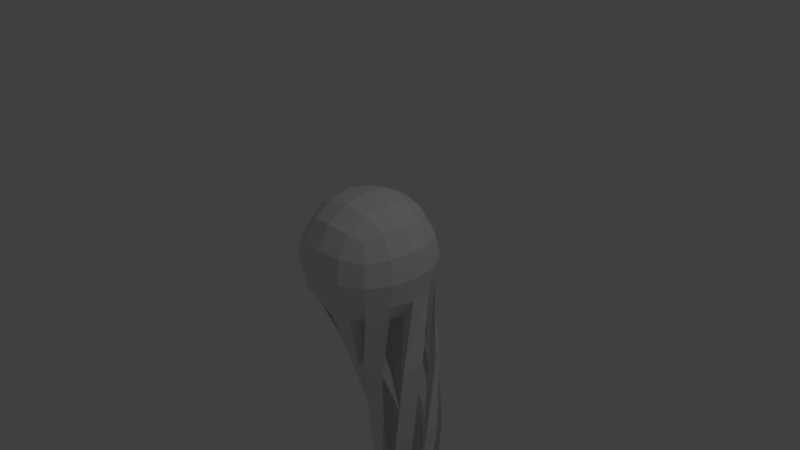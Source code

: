 # Source: L03-blender-python.blend  (saved by Blender 2.79.0; exported with 4.5.12 LTS)
import bpy
from mathutils import Matrix  # noqa: F401  (used for matrix-valued properties, if any)

bpy.ops.wm.read_factory_settings(use_empty=True)
scene = bpy.context.scene
scene.name = 'Scene'

# ---- collections
col_collection_1 = bpy.data.collections.new('Collection 1'); scene.collection.children.link(col_collection_1)

# ---- world
world_world = bpy.data.worlds.new('World'); scene.world = world_world
world_world.color = (0.05088, 0.05088, 0.05088)
world_world.use_sun_shadow = False
world_world.sun_shadow_jitter_overblur = 0.0
world_world.cycles.sampling_method = 'MANUAL'

# ---- cameras
cam_camera = bpy.data.cameras.new('Camera')
cam_camera.clip_end = 100.0
cam_camera.lens = 35.0
cam_camera.sensor_width = 32.0
cam_camera.sensor_height = 18.0
cam_camera.ortho_scale = 7.314
cam_camera.dof.focus_distance = 0.0
cam_camera.dof.aperture_fstop = 128.0

# ---- lights
light_lamp = bpy.data.lights.new('Lamp', 'POINT')
light_lamp.transmission_factor = 0.0
light_lamp.cutoff_distance = 30.0
light_lamp.energy = 100.0
light_lamp.shadow_buffer_clip_start = 1.001
light_lamp.shadow_soft_size = 0.1
light_lamp.shadow_maximum_resolution = 0.006
light_lamp.use_absolute_resolution = True

# ---- meshes
me_cube_001 = bpy.data.meshes.new('Cube.001')
me_cube_001.from_pydata([(-0.8785, 0.0, 0.0), (-0.8194, -0.3507, 0.0), (-0.8194, 0.0, 0.3507), (-0.8194, 0.3507, 0.0), (-0.8194, 0.0, -0.3507), (-0.7639, -0.3264, -0.3264), (-0.7639, -0.3264, 0.3264), (-0.7639, 0.3264, 0.3264), (-0.7639, 0.3264, -0.3264), (0.0, 0.8785, 0.0), (-0.3507, 0.8194, 0.0), (0.0, 0.8194, 0.3507), (0.3507, 0.8194, 0.0), (0.0, 0.8194, -0.3507), (-0.3264, 0.7639, -0.3264), (-0.3264, 0.7639, 0.3264), (0.3264, 0.7639, 0.3264), (0.3264, 0.7639, -0.3264), (0.8785, 0.0, 0.0), (0.8194, 0.3507, 0.0), (0.8194, 0.0, 0.3507), (0.8194, -0.3507, 0.0), (0.8194, 0.0, -0.3507), (0.7639, 0.3264, -0.3264), (0.7639, 0.3264, 0.3264), (0.7639, -0.3264, 0.3264), (0.7639, -0.3264, -0.3264), (0.0, -0.8785, 0.0), (0.3507, -0.8194, 0.0), (0.0, -0.8194, 0.3507), (-0.3507, -0.8194, 0.0), (0.0, -0.8194, -0.3507), (0.3264, -0.7639, -0.3264), (0.3264, -0.7639, 0.3264), (-0.3264, -0.7639, 0.3264), (-0.3264, -0.7639, -0.3264), (0.0, 0.0, -0.8785), (0.0, 0.3507, -0.8194), (0.3507, 0.0, -0.8194), (0.0, -0.3507, -0.8194), (-0.3507, 0.0, -0.8194), (-0.3264, 0.3264, -0.7639), (0.3264, 0.3264, -0.7639), (0.3264, -0.3264, -0.7639), (-0.3264, -0.3264, -0.7639), (0.0, 0.0, 0.8785), (0.0, 0.3507, 0.8194), (-0.3507, 0.0, 0.8194), (0.0, -0.3507, 0.8194), (0.3507, 0.0, 0.8194), (0.3264, 0.3264, 0.7639), (-0.3264, 0.3264, 0.7639), (-0.3264, -0.3264, 0.7639), (0.3264, -0.3264, 0.7639), (-0.599, 0.3021, -0.599), (-0.6432, 0.0, -0.6432), (-0.599, -0.3021, -0.599), (-0.599, -0.599, -0.3021), (-0.6432, -0.6432, 0.0), (-0.599, -0.599, 0.3021), (-0.599, -0.3021, 0.599), (-0.6432, 0.0, 0.6432), (-0.599, 0.3021, 0.599), (-0.599, 0.599, 0.3021), (-0.6432, 0.6432, 0.0), (-0.599, 0.599, -0.3021), (0.3021, 0.599, -0.599), (0.0, 0.6432, -0.6432), (-0.3021, 0.599, -0.599), (-0.3021, 0.599, 0.599), (0.0, 0.6432, 0.6432), (0.3021, 0.599, 0.599), (0.599, 0.599, 0.3021), (0.6432, 0.6432, 0.0), (0.599, 0.599, -0.3021), (0.599, -0.3021, -0.599), (0.6432, 0.0, -0.6432), (0.599, 0.3021, -0.599), (0.599, 0.3021, 0.599), (0.6432, 0.0, 0.6432), (0.599, -0.3021, 0.599), (0.599, -0.599, 0.3021), (0.6432, -0.6432, 0.0), (0.599, -0.599, -0.3021), (-0.3021, -0.599, -0.599), (0.0, -0.6432, -0.6432), (0.3021, -0.599, -0.599), (0.3021, -0.599, 0.599), (0.0, -0.6432, 0.6432), (-0.3021, -0.599, 0.599), (-0.5093, -0.5093, -0.5093), (-0.5093, -0.5093, 0.5093), (-0.5093, 0.5093, -0.5093), (-0.5093, 0.5093, 0.5093), (0.5093, -0.5093, -0.5093), (0.5093, -0.5093, 0.5093), (0.5093, 0.5093, -0.5093), (0.5093, 0.5093, 0.5093), (0.5124, 0.7512, -1.367), (0.2582, 0.8318, -1.348), (0.2148, 0.7047, -1.567), (0.4474, 0.625, -1.603), (0.7257, 0.5911, -1.348), (0.8601, 0.3725, -1.328), (0.6475, 0.4819, -1.567), (0.7971, -0.1378, -1.367), (0.8777, 0.1164, -1.348), (0.7506, 0.1598, -1.567), (0.6709, -0.07282, -1.603), (0.6369, -0.3511, -1.348), (0.4183, -0.4855, -1.328), (0.5278, -0.2728, -1.567), (0.2102, 0.1644, -1.793), (0.3396, 0.4155, -1.745), (-0.04092, 0.2937, -1.745), (0.09685, 0.5185, -1.7), (-0.1073, 0.6016, -1.567), (0.4614, 0.03505, -1.745), (0.5643, 0.2778, -1.7), (0.08091, -0.08678, -1.745), (-0.02697, -0.2963, -1.603), (0.3236, -0.1897, -1.7), (0.2057, -0.376, -1.567), (-0.2504, 0.4016, -1.603), (-0.1439, 0.05099, -1.7), (-0.227, -0.1532, -1.567), (-0.3301, 0.1689, -1.567), (-0.3423, -0.01253, -1.495), (0.7628, 0.3413, -1.495), (0.3871, -0.3881, -1.495), (0.8986, 0.4923, -2.375), (0.7463, 0.6437, -2.359), (0.6683, 0.5687, -2.536), (0.8055, 0.4259, -2.565), (0.9923, 0.2989, -2.359), (1.008, 0.0928, -2.344), (0.896, 0.2496, -2.536), (0.7746, -0.2494, -2.375), (0.9261, -0.09705, -2.359), (0.8511, -0.0191, -2.536), (0.7082, -0.1563, -2.565), (0.5813, -0.3431, -2.359), (0.3752, -0.3587, -2.344), (0.532, -0.2468, -2.536), (0.4658, 0.1834, -2.718), (0.651, 0.3156, -2.679), (0.3336, 0.3687, -2.679), (0.5152, 0.4788, -2.643), (0.3996, 0.6137, -2.536), (0.598, -0.001818, -2.679), (0.7612, 0.134, -2.643), (0.2806, 0.05124, -2.679), (0.126, -0.05902, -2.565), (0.4164, -0.112, -2.643), (0.2633, -0.2019, -2.536), (0.2234, 0.5232, -2.565), (0.1704, 0.2328, -2.643), (0.03556, 0.1172, -2.536), (0.08048, 0.3859, -2.536), (0.004853, 0.2605, -2.478), (0.9267, 0.1064, -2.478), (0.3887, -0.2775, -2.478), (1.13, 0.1332, -3.375), (1.076, 0.2979, -3.363), (0.993, 0.2729, -3.505), (1.039, 0.12, -3.528), (1.126, -0.0398, -3.363), (1.061, -0.1932, -3.35), (1.038, -0.03962, -3.505), (0.7674, -0.3522, -3.375), (0.9321, -0.299, -3.363), (0.9071, -0.2155, -3.505), (0.7542, -0.2611, -3.528), (0.5944, -0.348, -3.363), (0.441, -0.2832, -3.35), (0.5946, -0.2609, -3.505), (0.7059, 0.07164, -3.651), (0.8873, 0.09799, -3.62), (0.6795, 0.253, -3.62), (0.8502, 0.265, -3.591), (0.8171, 0.4042, -3.505), (0.7322, -0.1098, -3.62), (0.8992, -0.07267, -3.591), (0.5245, 0.04529, -3.62), (0.3731, 0.0233, -3.528), (0.5616, -0.1217, -3.591), (0.4187, -0.1296, -3.505), (0.6575, 0.4044, -3.528), (0.5125, 0.2159, -3.591), (0.3733, 0.1829, -3.505), (0.5046, 0.3588, -3.505), (0.4042, 0.2968, -3.458), (1.008, -0.1535, -3.458), (0.4807, -0.2301, -3.458), (1.199, -0.2368, -4.37), (1.222, -0.09924, -4.36), (1.153, -0.08633, -4.475), (1.129, -0.2127, -4.493), (1.132, -0.3592, -4.36), (1.029, -0.4451, -4.349), (1.07, -0.3269, -4.475), (0.7605, -0.4509, -4.37), (0.898, -0.4734, -4.36), (0.9109, -0.4044, -4.475), (0.7846, -0.3807, -4.493), (0.6381, -0.384, -4.36), (0.5522, -0.281, -4.349), (0.6704, -0.3217, -4.475), (0.8727, -0.1246, -4.592), (1.012, -0.1726, -4.567), (0.9207, 0.01505, -4.567), (1.047, -0.03932, -4.544), (1.075, 0.07253, -4.475), (0.8246, -0.2642, -4.567), (0.9579, -0.2992, -4.544), (0.733, -0.07656, -4.567), (0.6166, -0.0365, -4.493), (0.698, -0.2098, -4.544), (0.5928, -0.1628, -4.475), (0.9608, 0.1315, -4.493), (0.7874, 0.05007, -4.544), (0.6756, 0.07772, -4.475), (0.8344, 0.1553, -4.475), (0.7396, 0.1479, -4.437), (1.006, -0.3971, -4.437), (0.6002, -0.2576, -4.437), (1.112, -0.5705, -5.36), (1.179, -0.4803, -5.351), (1.134, -0.4456, -5.444), (1.071, -0.5273, -5.459), (1.019, -0.6335, -5.351), (0.9135, -0.657, -5.343), (0.9862, -0.5874, -5.444), (0.719, -0.5621, -5.36), (0.8092, -0.629, -5.351), (0.8439, -0.5843, -5.444), (0.7621, -0.5207, -5.459), (0.656, -0.4691, -5.351), (0.6324, -0.3637, -5.343), (0.7021, -0.4364, -5.444), (0.9197, -0.3698, -5.539), (1.002, -0.4557, -5.519), (1.006, -0.2875, -5.519), (1.076, -0.3731, -5.5), (1.137, -0.3032, -5.444), (0.8338, -0.4521, -5.519), (0.9163, -0.5263, -5.5), (0.8374, -0.2839, -5.519), (0.7687, -0.2123, -5.459), (0.7632, -0.3664, -5.5), (0.7051, -0.294, -5.444), (1.077, -0.2189, -5.459), (0.923, -0.2133, -5.5), (0.8531, -0.1522, -5.444), (0.9955, -0.1553, -5.444), (0.9249, -0.1256, -5.414), (0.9145, -0.614, -5.414), (0.6755, -0.3646, -5.414)], [], [(0, 4, 5, 1), (1, 5, 57, 58), (4, 55, 56, 5), (5, 56, 90, 57), (0, 1, 6, 2), (2, 6, 60, 61), (1, 58, 59, 6), (6, 59, 91, 60), (0, 2, 7, 3), (3, 7, 63, 64), (2, 61, 62, 7), (7, 62, 93, 63), (0, 3, 8, 4), (4, 8, 54, 55), (3, 64, 65, 8), (8, 65, 92, 54), (9, 13, 14, 10), (10, 14, 65, 64), (43, 86, 122, 121), (14, 68, 92, 65), (9, 10, 15, 11), (11, 15, 69, 70), (10, 64, 63, 15), (15, 63, 93, 69), (9, 11, 16, 12), (12, 16, 72, 73), (11, 70, 71, 16), (16, 71, 97, 72), (9, 12, 17, 13), (13, 17, 66, 67), (12, 73, 74, 17), (41, 40, 114, 115), (18, 22, 23, 19), (19, 23, 74, 73), (75, 26, 109, 111), (23, 77, 96, 74), (18, 19, 24, 20), (20, 24, 78, 79), (19, 73, 72, 24), (24, 72, 97, 78), (18, 20, 25, 21), (21, 25, 81, 82), (20, 79, 80, 25), (25, 80, 95, 81), (18, 21, 26, 22), (22, 26, 75, 76), (21, 82, 83, 26), (26, 83, 110, 109), (27, 31, 32, 28), (28, 32, 83, 82), (31, 85, 86, 32), (32, 86, 94, 83), (27, 28, 33, 29), (29, 33, 87, 88), (28, 82, 81, 33), (33, 81, 95, 87), (27, 29, 34, 30), (30, 34, 59, 58), (29, 88, 89, 34), (34, 89, 91, 59), (27, 30, 35, 31), (31, 35, 84, 85), (30, 58, 57, 35), (35, 57, 90, 84), (36, 40, 41, 37), (37, 41, 68, 67), (39, 43, 121, 119), (41, 54, 92, 68), (13, 67, 101, 98), (38, 42, 77, 76), (37, 67, 66, 42), (42, 66, 96, 77), (36, 38, 43, 39), (36, 37, 113, 112), (38, 76, 75, 43), (43, 75, 94, 86), (36, 39, 44, 40), (40, 44, 56, 55), (39, 85, 84, 44), (85, 39, 119, 120), (45, 49, 50, 46), (46, 50, 71, 70), (49, 79, 78, 50), (50, 78, 97, 71), (45, 46, 51, 47), (47, 51, 62, 61), (46, 70, 69, 51), (51, 69, 93, 62), (45, 47, 52, 48), (48, 52, 89, 88), (47, 61, 60, 52), (52, 60, 91, 89), (45, 48, 53, 49), (49, 53, 80, 79), (48, 88, 87, 53), (53, 87, 95, 80), (129, 111, 143, 161), (99, 98, 130, 131), (117, 112, 144, 149), (103, 128, 160, 135), (116, 115, 147, 148), (101, 100, 132, 133), (115, 114, 146, 147), (128, 104, 136, 160), (17, 74, 103, 102), (54, 41, 115, 116), (66, 17, 102, 104), (40, 55, 123, 114), (38, 36, 112, 117), (83, 94, 129, 110), (84, 90, 127, 125), (74, 96, 128, 103), (42, 38, 117, 118), (44, 84, 125, 124), (23, 22, 105, 106), (55, 54, 116, 123), (94, 75, 111, 129), (37, 42, 118, 113), (86, 85, 120, 122), (56, 44, 124, 126), (77, 23, 106, 107), (96, 66, 104, 128), (90, 56, 126, 127), (76, 77, 107, 108), (22, 76, 108, 105), (14, 13, 98, 99), (68, 14, 99, 100), (67, 68, 100, 101), (142, 161, 193, 174), (130, 133, 165, 162), (145, 150, 182, 177), (140, 139, 171, 172), (132, 131, 163, 164), (150, 149, 181, 182), (161, 143, 175, 193), (131, 130, 162, 163), (118, 117, 149, 150), (100, 99, 131, 132), (108, 107, 139, 140), (113, 118, 150, 145), (98, 101, 133, 130), (110, 129, 161, 142), (120, 119, 151, 152), (102, 103, 135, 134), (125, 127, 159, 157), (119, 121, 153, 151), (104, 102, 134, 136), (122, 120, 152, 154), (121, 122, 154, 153), (106, 105, 137, 138), (114, 123, 155, 146), (107, 106, 138, 139), (124, 125, 157, 156), (105, 108, 140, 137), (126, 124, 156, 158), (109, 110, 142, 141), (123, 116, 148, 155), (111, 109, 141, 143), (127, 126, 158, 159), (112, 113, 145, 144), (178, 187, 219, 210), (170, 169, 201, 202), (185, 186, 218, 217), (186, 184, 216, 218), (168, 166, 198, 200), (183, 185, 217, 215), (189, 191, 223, 221), (166, 167, 199, 198), (152, 151, 183, 184), (134, 135, 167, 166), (157, 159, 191, 189), (151, 153, 185, 183), (136, 134, 166, 168), (154, 152, 184, 186), (153, 154, 186, 185), (138, 137, 169, 170), (146, 155, 187, 178), (139, 138, 170, 171), (156, 157, 189, 188), (137, 140, 172, 169), (158, 156, 188, 190), (141, 142, 174, 173), (155, 148, 180, 187), (143, 141, 173, 175), (159, 158, 190, 191), (144, 145, 177, 176), (160, 136, 168, 192), (147, 146, 178, 179), (133, 132, 164, 165), (148, 147, 179, 180), (135, 160, 192, 167), (149, 144, 176, 181), (223, 222, 254, 255), (207, 205, 237, 239), (219, 212, 244, 251), (205, 206, 238, 237), (222, 220, 252, 254), (201, 204, 236, 233), (220, 221, 253, 252), (203, 202, 234, 235), (171, 170, 202, 203), (188, 189, 221, 220), (169, 172, 204, 201), (190, 188, 220, 222), (173, 174, 206, 205), (187, 180, 212, 219), (175, 173, 205, 207), (191, 190, 222, 223), (176, 177, 209, 208), (192, 168, 200, 224), (179, 178, 210, 211), (165, 164, 196, 197), (180, 179, 211, 212), (167, 192, 224, 199), (181, 176, 208, 213), (163, 162, 194, 195), (193, 175, 207, 225), (182, 181, 213, 214), (164, 163, 195, 196), (172, 171, 203, 204), (177, 182, 214, 209), (162, 165, 197, 194), (174, 193, 225, 206), (184, 183, 215, 216), (226, 229, 228, 227), (230, 231, 256, 232), (233, 236, 235, 234), (237, 238, 257, 239), (242, 251, 244, 243), (240, 241, 246, 245), (247, 249, 250, 248), (252, 253, 255, 254), (208, 209, 241, 240), (224, 200, 232, 256), (211, 210, 242, 243), (197, 196, 228, 229), (212, 211, 243, 244), (199, 224, 256, 231), (213, 208, 240, 245), (195, 194, 226, 227), (225, 207, 239, 257), (214, 213, 245, 246), (196, 195, 227, 228), (204, 203, 235, 236), (209, 214, 246, 241), (194, 197, 229, 226), (206, 225, 257, 238), (216, 215, 247, 248), (198, 199, 231, 230), (221, 223, 255, 253), (215, 217, 249, 247), (200, 198, 230, 232), (218, 216, 248, 250), (217, 218, 250, 249), (202, 201, 233, 234), (210, 219, 251, 242)])
me_cube_001.use_remesh_preserve_volume = False
me_cube_001.use_remesh_preserve_attributes = False
me_cube_001.use_mirror_vertex_groups = False
me_cube_001.update()

# ---- objects
ob_cube = bpy.data.objects.new('Cube', me_cube_001)
ob_lamp = bpy.data.objects.new('Lamp', light_lamp)
ob_camera = bpy.data.objects.new('Camera', cam_camera)

# ---- transforms, parenting, visibility, modifiers, constraints
ob_cube.location = (0.0, 0.0, 0.0)
ob_cube.lineart.crease_threshold = 0.0
ob_lamp.location = (4.076, 1.005, 5.904)
ob_lamp.rotation_euler = (0.6503, 0.05522, 1.866)
ob_lamp.lock_rotations_4d = False
ob_lamp.empty_display_type = 'ARROWS'
ob_lamp.color = (0.0, 0.0, 0.0, 0.0)
ob_lamp.lineart.crease_threshold = 0.0
ob_camera.location = (7.481, -6.508, 5.344)
ob_camera.rotation_euler = (1.109, 0.0, 0.8149)
ob_camera.lock_rotations_4d = False
ob_camera.empty_display_type = 'ARROWS'
ob_camera.color = (0.0, 0.0, 0.0, 0.0)
ob_camera.display_type = 'WIRE'
ob_camera.lineart.crease_threshold = 0.0

# ---- collection membership
col_collection_1.objects.link(ob_cube)
col_collection_1.objects.link(ob_lamp)
col_collection_1.objects.link(ob_camera)

# ---- scene / render settings (as saved in the file)
scene.camera = ob_camera
scene.frame_start = 1; scene.frame_end = 250; scene.frame_set(0)
scene.render.engine = 'BLENDER_EEVEE_NEXT'
scene.render.resolution_percentage = 50
scene.render.dither_intensity = 0.0
scene.cycles.use_denoising = False
scene.cycles.samples = 128
scene.cycles.sampling_pattern = 'TABULATED_SOBOL'
scene.cycles.use_adaptive_sampling = False
scene.cycles.use_light_tree = False
scene.cycles.blur_glossy = 0.0
scene.cycles.sample_clamp_indirect = 0.0
scene.view_settings.view_transform = 'Standard'
bpy.context.view_layer.update()
